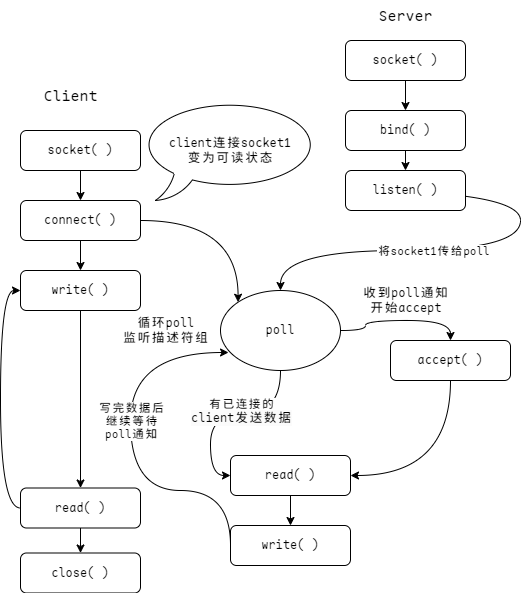

The diagram above was exported from draw.io. Its source (the exported page's mxGraphModel, read from the mxfile embedded in the PNG):
<mxGraphModel dx="1434" dy="844" grid="1" gridSize="10" guides="1" tooltips="1" connect="1" arrows="1" fold="1" page="1" pageScale="1" pageWidth="827" pageHeight="1169" math="0" shadow="0">
  <root>
    <mxCell id="0" />
    <mxCell id="1" parent="0" />
    <mxCell id="wZC5xmdolLClaahxzQqj-42" style="edgeStyle=orthogonalEdgeStyle;rounded=0;orthogonalLoop=1;jettySize=auto;html=1;exitX=0.5;exitY=1;exitDx=0;exitDy=0;entryX=0.5;entryY=0;entryDx=0;entryDy=0;" parent="1" source="wZC5xmdolLClaahxzQqj-5" target="wZC5xmdolLClaahxzQqj-15" edge="1">
      <mxGeometry relative="1" as="geometry" />
    </mxCell>
    <mxCell id="wZC5xmdolLClaahxzQqj-5" value="socket( )" style="rounded=1;whiteSpace=wrap;html=1;fontFamily=Maple Mono SC NF;" parent="1" vertex="1">
      <mxGeometry x="499" y="250" width="120" height="40" as="geometry" />
    </mxCell>
    <mxCell id="wZC5xmdolLClaahxzQqj-69" style="edgeStyle=orthogonalEdgeStyle;rounded=0;orthogonalLoop=1;jettySize=auto;html=1;exitX=0.5;exitY=1;exitDx=0;exitDy=0;entryX=1;entryY=0.5;entryDx=0;entryDy=0;curved=1;" parent="1" source="wZC5xmdolLClaahxzQqj-14" target="wZC5xmdolLClaahxzQqj-18" edge="1">
      <mxGeometry relative="1" as="geometry">
        <mxPoint x="604" y="645" as="sourcePoint" />
      </mxGeometry>
    </mxCell>
    <mxCell id="wZC5xmdolLClaahxzQqj-14" value="accept( )" style="rounded=1;whiteSpace=wrap;html=1;fontFamily=Maple Mono SC NF;" parent="1" vertex="1">
      <mxGeometry x="544" y="550" width="120" height="40" as="geometry" />
    </mxCell>
    <mxCell id="wZC5xmdolLClaahxzQqj-43" style="edgeStyle=orthogonalEdgeStyle;rounded=0;orthogonalLoop=1;jettySize=auto;html=1;exitX=0.5;exitY=1;exitDx=0;exitDy=0;entryX=0.5;entryY=0;entryDx=0;entryDy=0;" parent="1" source="wZC5xmdolLClaahxzQqj-15" target="wZC5xmdolLClaahxzQqj-16" edge="1">
      <mxGeometry relative="1" as="geometry" />
    </mxCell>
    <mxCell id="wZC5xmdolLClaahxzQqj-15" value="bind( )" style="rounded=1;whiteSpace=wrap;html=1;fontFamily=Maple Mono SC NF;" parent="1" vertex="1">
      <mxGeometry x="499" y="320" width="120" height="40" as="geometry" />
    </mxCell>
    <mxCell id="wZC5xmdolLClaahxzQqj-65" style="edgeStyle=orthogonalEdgeStyle;rounded=0;orthogonalLoop=1;jettySize=auto;html=1;exitX=0;exitY=0.5;exitDx=0;exitDy=0;entryX=0.5;entryY=0;entryDx=0;entryDy=0;curved=1;" parent="1" source="wZC5xmdolLClaahxzQqj-16" target="wZC5xmdolLClaahxzQqj-59" edge="1">
      <mxGeometry relative="1" as="geometry">
        <Array as="points">
          <mxPoint x="674" y="400" />
          <mxPoint x="674" y="460" />
          <mxPoint x="434" y="460" />
        </Array>
      </mxGeometry>
    </mxCell>
    <mxCell id="wZC5xmdolLClaahxzQqj-86" value="将socket1传给poll" style="edgeLabel;html=1;align=center;verticalAlign=middle;resizable=0;points=[];fontFamily=Maple Mono SC NF;" parent="wZC5xmdolLClaahxzQqj-65" vertex="1" connectable="0">
      <mxGeometry x="0.2544" relative="1" as="geometry">
        <mxPoint as="offset" />
      </mxGeometry>
    </mxCell>
    <mxCell id="wZC5xmdolLClaahxzQqj-16" value="listen( )" style="rounded=1;whiteSpace=wrap;html=1;fontFamily=Maple Mono SC NF;" parent="1" vertex="1">
      <mxGeometry x="499" y="380" width="120" height="40" as="geometry" />
    </mxCell>
    <mxCell id="wZC5xmdolLClaahxzQqj-17" value="write( )" style="rounded=1;whiteSpace=wrap;html=1;fontFamily=Maple Mono SC NF;" parent="1" vertex="1">
      <mxGeometry x="384" y="735" width="120" height="40" as="geometry" />
    </mxCell>
    <mxCell id="wZC5xmdolLClaahxzQqj-71" style="edgeStyle=orthogonalEdgeStyle;rounded=0;orthogonalLoop=1;jettySize=auto;html=1;exitX=0.5;exitY=1;exitDx=0;exitDy=0;entryX=0.5;entryY=0;entryDx=0;entryDy=0;" parent="1" source="wZC5xmdolLClaahxzQqj-18" target="wZC5xmdolLClaahxzQqj-17" edge="1">
      <mxGeometry relative="1" as="geometry" />
    </mxCell>
    <mxCell id="wZC5xmdolLClaahxzQqj-18" value="read( )" style="rounded=1;whiteSpace=wrap;html=1;fontFamily=Maple Mono SC NF;" parent="1" vertex="1">
      <mxGeometry x="384" y="665" width="120" height="40" as="geometry" />
    </mxCell>
    <mxCell id="wZC5xmdolLClaahxzQqj-28" style="edgeStyle=orthogonalEdgeStyle;rounded=0;orthogonalLoop=1;jettySize=auto;html=1;exitX=0.5;exitY=1;exitDx=0;exitDy=0;entryX=0.5;entryY=0;entryDx=0;entryDy=0;" parent="1" source="wZC5xmdolLClaahxzQqj-22" target="wZC5xmdolLClaahxzQqj-25" edge="1">
      <mxGeometry relative="1" as="geometry" />
    </mxCell>
    <mxCell id="wZC5xmdolLClaahxzQqj-22" value="&lt;font&gt;socket( )&lt;/font&gt;" style="rounded=1;whiteSpace=wrap;html=1;fontFamily=Maple Mono SC NF;" parent="1" vertex="1">
      <mxGeometry x="174" y="340" width="120" height="40" as="geometry" />
    </mxCell>
    <mxCell id="wZC5xmdolLClaahxzQqj-23" value="close( )" style="rounded=1;whiteSpace=wrap;html=1;fontFamily=Maple Mono SC NF;" parent="1" vertex="1">
      <mxGeometry x="174" y="762.5" width="120" height="40" as="geometry" />
    </mxCell>
    <mxCell id="wZC5xmdolLClaahxzQqj-32" style="edgeStyle=orthogonalEdgeStyle;rounded=0;orthogonalLoop=1;jettySize=auto;html=1;exitX=0.5;exitY=1;exitDx=0;exitDy=0;entryX=0.5;entryY=0;entryDx=0;entryDy=0;" parent="1" source="wZC5xmdolLClaahxzQqj-24" target="wZC5xmdolLClaahxzQqj-23" edge="1">
      <mxGeometry relative="1" as="geometry" />
    </mxCell>
    <mxCell id="wZC5xmdolLClaahxzQqj-33" style="edgeStyle=orthogonalEdgeStyle;rounded=0;orthogonalLoop=1;jettySize=auto;html=1;exitX=0;exitY=0.5;exitDx=0;exitDy=0;entryX=0;entryY=0.5;entryDx=0;entryDy=0;curved=1;" parent="1" source="wZC5xmdolLClaahxzQqj-24" target="wZC5xmdolLClaahxzQqj-26" edge="1">
      <mxGeometry relative="1" as="geometry" />
    </mxCell>
    <mxCell id="wZC5xmdolLClaahxzQqj-24" value="read( )" style="rounded=1;whiteSpace=wrap;html=1;fontFamily=Maple Mono SC NF;" parent="1" vertex="1">
      <mxGeometry x="174" y="697.5" width="120" height="40" as="geometry" />
    </mxCell>
    <mxCell id="wZC5xmdolLClaahxzQqj-29" style="edgeStyle=orthogonalEdgeStyle;rounded=0;orthogonalLoop=1;jettySize=auto;html=1;exitX=0.5;exitY=1;exitDx=0;exitDy=0;entryX=0.5;entryY=0;entryDx=0;entryDy=0;" parent="1" source="wZC5xmdolLClaahxzQqj-25" target="wZC5xmdolLClaahxzQqj-26" edge="1">
      <mxGeometry relative="1" as="geometry" />
    </mxCell>
    <mxCell id="wZC5xmdolLClaahxzQqj-66" style="edgeStyle=orthogonalEdgeStyle;rounded=0;orthogonalLoop=1;jettySize=auto;html=1;exitX=1;exitY=0.5;exitDx=0;exitDy=0;entryX=0;entryY=0;entryDx=0;entryDy=0;curved=1;" parent="1" source="wZC5xmdolLClaahxzQqj-25" target="wZC5xmdolLClaahxzQqj-59" edge="1">
      <mxGeometry relative="1" as="geometry" />
    </mxCell>
    <mxCell id="wZC5xmdolLClaahxzQqj-25" value="connect( )" style="rounded=1;whiteSpace=wrap;html=1;fontFamily=Maple Mono SC NF;" parent="1" vertex="1">
      <mxGeometry x="174" y="410" width="120" height="40" as="geometry" />
    </mxCell>
    <mxCell id="wZC5xmdolLClaahxzQqj-30" style="edgeStyle=orthogonalEdgeStyle;rounded=0;orthogonalLoop=1;jettySize=auto;html=1;exitX=0.5;exitY=1;exitDx=0;exitDy=0;entryX=0.5;entryY=0;entryDx=0;entryDy=0;" parent="1" source="wZC5xmdolLClaahxzQqj-26" target="wZC5xmdolLClaahxzQqj-24" edge="1">
      <mxGeometry relative="1" as="geometry" />
    </mxCell>
    <mxCell id="wZC5xmdolLClaahxzQqj-26" value="write( )" style="rounded=1;whiteSpace=wrap;html=1;fontFamily=Maple Mono SC NF;" parent="1" vertex="1">
      <mxGeometry x="174" y="480" width="120" height="40" as="geometry" />
    </mxCell>
    <mxCell id="wZC5xmdolLClaahxzQqj-56" value="&lt;font style=&quot;font-size: 15px;&quot; face=&quot;Maple Mono SC NF&quot;&gt;Client&lt;/font&gt;" style="text;html=1;align=center;verticalAlign=middle;resizable=0;points=[];autosize=1;strokeColor=none;fillColor=none;" parent="1" vertex="1">
      <mxGeometry x="184" y="290" width="80" height="30" as="geometry" />
    </mxCell>
    <mxCell id="wZC5xmdolLClaahxzQqj-57" value="&lt;font style=&quot;font-size: 15px;&quot; face=&quot;Maple Mono SC NF&quot;&gt;Server&lt;/font&gt;" style="text;html=1;align=center;verticalAlign=middle;resizable=0;points=[];autosize=1;strokeColor=none;fillColor=none;" parent="1" vertex="1">
      <mxGeometry x="519" y="210" width="80" height="30" as="geometry" />
    </mxCell>
    <mxCell id="wZC5xmdolLClaahxzQqj-67" style="edgeStyle=orthogonalEdgeStyle;rounded=0;orthogonalLoop=1;jettySize=auto;html=1;exitX=1;exitY=0.5;exitDx=0;exitDy=0;entryX=0.5;entryY=0;entryDx=0;entryDy=0;curved=1;" parent="1" source="wZC5xmdolLClaahxzQqj-59" target="wZC5xmdolLClaahxzQqj-14" edge="1">
      <mxGeometry relative="1" as="geometry" />
    </mxCell>
    <mxCell id="wZC5xmdolLClaahxzQqj-68" style="edgeStyle=orthogonalEdgeStyle;rounded=0;orthogonalLoop=1;jettySize=auto;html=1;exitX=0.5;exitY=1;exitDx=0;exitDy=0;entryX=0;entryY=0.5;entryDx=0;entryDy=0;curved=1;" parent="1" source="wZC5xmdolLClaahxzQqj-59" target="wZC5xmdolLClaahxzQqj-18" edge="1">
      <mxGeometry relative="1" as="geometry">
        <mxPoint x="434" y="635" as="sourcePoint" />
      </mxGeometry>
    </mxCell>
    <mxCell id="wZC5xmdolLClaahxzQqj-82" value="有已连接的&lt;br style=&quot;border-color: var(--border-color); font-size: 12px; background-color: rgb(251, 251, 251);&quot;&gt;&lt;span style=&quot;font-size: 12px; background-color: rgb(251, 251, 251);&quot;&gt;client发送数据&lt;/span&gt;" style="edgeLabel;html=1;align=center;verticalAlign=middle;resizable=0;points=[];fontFamily=Maple Mono SC NF;" parent="wZC5xmdolLClaahxzQqj-68" vertex="1" connectable="0">
      <mxGeometry x="-0.359" y="-3" relative="1" as="geometry">
        <mxPoint x="-20" y="1" as="offset" />
      </mxGeometry>
    </mxCell>
    <mxCell id="wZC5xmdolLClaahxzQqj-59" value="&lt;font face=&quot;Maple Mono SC NF&quot;&gt;poll&lt;/font&gt;" style="ellipse;whiteSpace=wrap;html=1;" parent="1" vertex="1">
      <mxGeometry x="374" y="500" width="120" height="80" as="geometry" />
    </mxCell>
    <mxCell id="wZC5xmdolLClaahxzQqj-70" value="&lt;font face=&quot;Maple Mono SC NF&quot;&gt;循环poll&lt;br&gt;监听描述符组&lt;/font&gt;" style="text;html=1;align=center;verticalAlign=middle;resizable=0;points=[];autosize=1;strokeColor=none;fillColor=none;" parent="1" vertex="1">
      <mxGeometry x="264" y="520" width="110" height="40" as="geometry" />
    </mxCell>
    <mxCell id="wZC5xmdolLClaahxzQqj-75" value="client连接socket1&lt;br&gt;变为可读状态" style="whiteSpace=wrap;html=1;shape=mxgraph.basic.oval_callout;fontFamily=Maple Mono SC NF;" parent="1" vertex="1">
      <mxGeometry x="294" y="310" width="180" height="100" as="geometry" />
    </mxCell>
    <mxCell id="wZC5xmdolLClaahxzQqj-77" value="收到poll通知&lt;br&gt;开始accept" style="text;html=1;align=center;verticalAlign=middle;resizable=0;points=[];autosize=1;strokeColor=none;fillColor=none;fontFamily=Maple Mono SC NF;" parent="1" vertex="1">
      <mxGeometry x="504" y="490" width="110" height="40" as="geometry" />
    </mxCell>
    <mxCell id="wZC5xmdolLClaahxzQqj-81" style="edgeStyle=orthogonalEdgeStyle;rounded=0;orthogonalLoop=1;jettySize=auto;html=1;exitX=0;exitY=0.5;exitDx=0;exitDy=0;entryX=0.067;entryY=0.775;entryDx=0;entryDy=0;entryPerimeter=0;curved=1;" parent="1" source="wZC5xmdolLClaahxzQqj-17" target="wZC5xmdolLClaahxzQqj-59" edge="1">
      <mxGeometry relative="1" as="geometry">
        <Array as="points">
          <mxPoint x="384" y="700" />
          <mxPoint x="284" y="700" />
          <mxPoint x="284" y="562" />
        </Array>
      </mxGeometry>
    </mxCell>
    <mxCell id="wZC5xmdolLClaahxzQqj-83" value="写完数据后&lt;br&gt;继续等待&lt;br&gt;poll通知" style="edgeLabel;html=1;align=center;verticalAlign=middle;resizable=0;points=[];fontFamily=Maple Mono SC NF;" parent="wZC5xmdolLClaahxzQqj-81" vertex="1" connectable="0">
      <mxGeometry x="0.1414" y="-2" relative="1" as="geometry">
        <mxPoint x="-2" y="-2" as="offset" />
      </mxGeometry>
    </mxCell>
  </root>
</mxGraphModel>